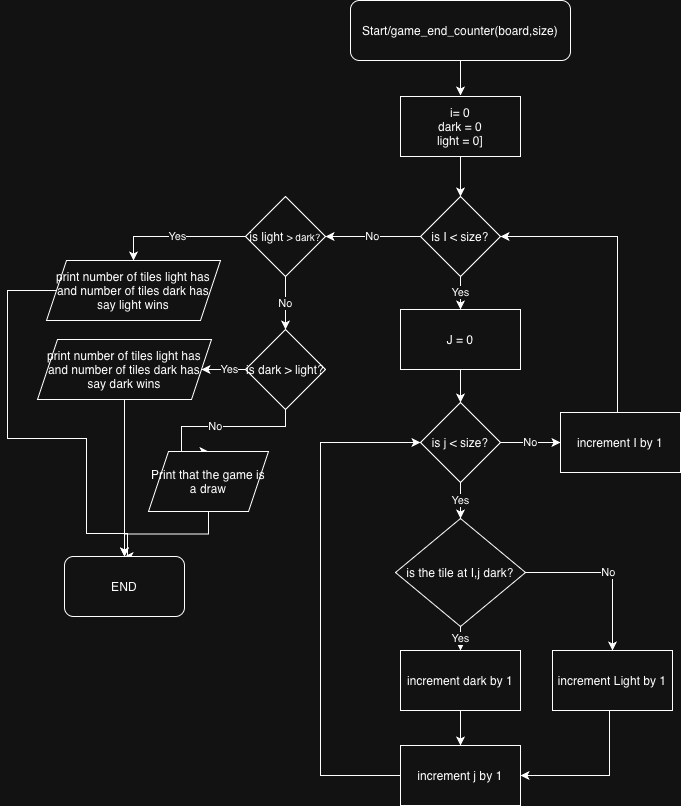

The diagram above was exported from draw.io. Its source (the exported page's mxGraphModel, read from the mxfile embedded in the PNG):
<mxGraphModel dx="1307" dy="662" grid="0" gridSize="10" guides="1" tooltips="1" connect="1" arrows="1" fold="1" page="1" pageScale="1" pageWidth="827" pageHeight="1169" math="0" shadow="0">
  <root>
    <mxCell id="0" />
    <mxCell id="1" parent="0" />
    <mxCell id="q6o_mBuD9Iw8I7cIJ9UU-1" edge="1" parent="1" source="q6o_mBuD9Iw8I7cIJ9UU-2" style="edgeStyle=orthogonalEdgeStyle;rounded=0;orthogonalLoop=1;jettySize=auto;html=1;">
      <mxGeometry relative="1" as="geometry">
        <mxPoint x="281" y="117" as="targetPoint" />
      </mxGeometry>
    </mxCell>
    <mxCell id="q6o_mBuD9Iw8I7cIJ9UU-2" parent="1" style="rounded=1;whiteSpace=wrap;html=1;" value="Start/game_end_counter(board,size)" vertex="1">
      <mxGeometry height="60" width="220" x="171" y="22" as="geometry" />
    </mxCell>
    <mxCell id="q6o_mBuD9Iw8I7cIJ9UU-3" edge="1" parent="1" source="q6o_mBuD9Iw8I7cIJ9UU-4" style="edgeStyle=orthogonalEdgeStyle;rounded=0;orthogonalLoop=1;jettySize=auto;html=1;entryX=0.5;entryY=0;entryDx=0;entryDy=0;" target="q6o_mBuD9Iw8I7cIJ9UU-7">
      <mxGeometry relative="1" as="geometry" />
    </mxCell>
    <mxCell id="q6o_mBuD9Iw8I7cIJ9UU-4" parent="1" style="rounded=0;whiteSpace=wrap;html=1;" value="i= 0&lt;div&gt;dark = 0&lt;/div&gt;&lt;div&gt;light = 0]&lt;/div&gt;" vertex="1">
      <mxGeometry height="60" width="120" x="221" y="118" as="geometry" />
    </mxCell>
    <mxCell id="q6o_mBuD9Iw8I7cIJ9UU-5" edge="1" parent="1" source="q6o_mBuD9Iw8I7cIJ9UU-7" style="edgeStyle=orthogonalEdgeStyle;rounded=0;orthogonalLoop=1;jettySize=auto;html=1;entryX=0.5;entryY=0;entryDx=0;entryDy=0;" target="q6o_mBuD9Iw8I7cIJ9UU-9" value="Yes">
      <mxGeometry relative="1" as="geometry" />
    </mxCell>
    <mxCell id="q6o_mBuD9Iw8I7cIJ9UU-6" edge="1" parent="1" source="q6o_mBuD9Iw8I7cIJ9UU-7" style="edgeStyle=orthogonalEdgeStyle;rounded=0;orthogonalLoop=1;jettySize=auto;html=1;entryX=1;entryY=0.5;entryDx=0;entryDy=0;" target="q6o_mBuD9Iw8I7cIJ9UU-28" value="No">
      <mxGeometry relative="1" as="geometry">
        <mxPoint x="175" y="258" as="targetPoint" />
      </mxGeometry>
    </mxCell>
    <mxCell id="q6o_mBuD9Iw8I7cIJ9UU-7" parent="1" style="rhombus;whiteSpace=wrap;html=1;" value="is I &amp;lt; size?" vertex="1">
      <mxGeometry height="80" width="80" x="241" y="218" as="geometry" />
    </mxCell>
    <mxCell id="q6o_mBuD9Iw8I7cIJ9UU-8" edge="1" parent="1" source="q6o_mBuD9Iw8I7cIJ9UU-9" style="edgeStyle=orthogonalEdgeStyle;rounded=0;orthogonalLoop=1;jettySize=auto;html=1;entryX=0.5;entryY=0;entryDx=0;entryDy=0;" target="q6o_mBuD9Iw8I7cIJ9UU-12">
      <mxGeometry relative="1" as="geometry" />
    </mxCell>
    <mxCell id="q6o_mBuD9Iw8I7cIJ9UU-9" parent="1" style="rounded=0;whiteSpace=wrap;html=1;" value="J = 0" vertex="1">
      <mxGeometry height="60" width="120" x="221" y="331" as="geometry" />
    </mxCell>
    <mxCell id="q6o_mBuD9Iw8I7cIJ9UU-10" edge="1" parent="1" source="q6o_mBuD9Iw8I7cIJ9UU-12" style="edgeStyle=orthogonalEdgeStyle;rounded=0;orthogonalLoop=1;jettySize=auto;html=1;entryX=0.5;entryY=0;entryDx=0;entryDy=0;" target="q6o_mBuD9Iw8I7cIJ9UU-15" value="Yes">
      <mxGeometry relative="1" as="geometry" />
    </mxCell>
    <mxCell id="q6o_mBuD9Iw8I7cIJ9UU-11" edge="1" parent="1" source="q6o_mBuD9Iw8I7cIJ9UU-12" style="edgeStyle=orthogonalEdgeStyle;rounded=0;orthogonalLoop=1;jettySize=auto;html=1;entryX=0;entryY=0.5;entryDx=0;entryDy=0;" target="q6o_mBuD9Iw8I7cIJ9UU-21" value="No">
      <mxGeometry relative="1" as="geometry" />
    </mxCell>
    <mxCell id="q6o_mBuD9Iw8I7cIJ9UU-12" parent="1" style="rhombus;whiteSpace=wrap;html=1;" value="is j &amp;lt; size?" vertex="1">
      <mxGeometry height="80" width="80" x="241" y="424" as="geometry" />
    </mxCell>
    <mxCell id="q6o_mBuD9Iw8I7cIJ9UU-13" edge="1" parent="1" source="q6o_mBuD9Iw8I7cIJ9UU-15" style="edgeStyle=orthogonalEdgeStyle;rounded=0;orthogonalLoop=1;jettySize=auto;html=1;entryX=0.5;entryY=0;entryDx=0;entryDy=0;" target="q6o_mBuD9Iw8I7cIJ9UU-17" value="Yes">
      <mxGeometry relative="1" as="geometry" />
    </mxCell>
    <mxCell id="q6o_mBuD9Iw8I7cIJ9UU-26" edge="1" parent="1" source="q6o_mBuD9Iw8I7cIJ9UU-15" style="edgeStyle=orthogonalEdgeStyle;rounded=0;orthogonalLoop=1;jettySize=auto;html=1;entryX=0.5;entryY=0;entryDx=0;entryDy=0;" target="q6o_mBuD9Iw8I7cIJ9UU-25" value="No">
      <mxGeometry relative="1" as="geometry" />
    </mxCell>
    <mxCell id="q6o_mBuD9Iw8I7cIJ9UU-15" parent="1" style="rhombus;whiteSpace=wrap;html=1;" value="is the tile at I,j dark?" vertex="1">
      <mxGeometry height="108" width="130" x="216" y="540" as="geometry" />
    </mxCell>
    <mxCell id="q6o_mBuD9Iw8I7cIJ9UU-16" edge="1" parent="1" source="q6o_mBuD9Iw8I7cIJ9UU-17" style="edgeStyle=orthogonalEdgeStyle;rounded=0;orthogonalLoop=1;jettySize=auto;html=1;entryX=0.5;entryY=0;entryDx=0;entryDy=0;" target="q6o_mBuD9Iw8I7cIJ9UU-19">
      <mxGeometry relative="1" as="geometry" />
    </mxCell>
    <mxCell id="q6o_mBuD9Iw8I7cIJ9UU-17" parent="1" style="rounded=0;whiteSpace=wrap;html=1;" value="increment dark by 1" vertex="1">
      <mxGeometry height="60" width="120" x="221" y="672" as="geometry" />
    </mxCell>
    <mxCell id="q6o_mBuD9Iw8I7cIJ9UU-18" edge="1" parent="1" source="q6o_mBuD9Iw8I7cIJ9UU-19" style="edgeStyle=orthogonalEdgeStyle;rounded=0;orthogonalLoop=1;jettySize=auto;html=1;entryX=0;entryY=0.5;entryDx=0;entryDy=0;" target="q6o_mBuD9Iw8I7cIJ9UU-12">
      <mxGeometry relative="1" as="geometry">
        <Array as="points">
          <mxPoint x="141" y="797" />
          <mxPoint x="141" y="464" />
        </Array>
      </mxGeometry>
    </mxCell>
    <mxCell id="q6o_mBuD9Iw8I7cIJ9UU-19" parent="1" style="rounded=0;whiteSpace=wrap;html=1;" value="increment j by 1" vertex="1">
      <mxGeometry height="60" width="120" x="221" y="767" as="geometry" />
    </mxCell>
    <mxCell id="q6o_mBuD9Iw8I7cIJ9UU-20" edge="1" parent="1" source="q6o_mBuD9Iw8I7cIJ9UU-21" style="edgeStyle=orthogonalEdgeStyle;rounded=0;orthogonalLoop=1;jettySize=auto;html=1;entryX=1;entryY=0.5;entryDx=0;entryDy=0;" target="q6o_mBuD9Iw8I7cIJ9UU-7">
      <mxGeometry relative="1" as="geometry">
        <Array as="points">
          <mxPoint x="438" y="258" />
        </Array>
      </mxGeometry>
    </mxCell>
    <mxCell id="q6o_mBuD9Iw8I7cIJ9UU-21" parent="1" style="rounded=0;whiteSpace=wrap;html=1;" value="increment I by 1" vertex="1">
      <mxGeometry height="60" width="120" x="381" y="434" as="geometry" />
    </mxCell>
    <mxCell id="q6o_mBuD9Iw8I7cIJ9UU-27" edge="1" parent="1" source="q6o_mBuD9Iw8I7cIJ9UU-25" style="edgeStyle=orthogonalEdgeStyle;rounded=0;orthogonalLoop=1;jettySize=auto;html=1;entryX=1;entryY=0.5;entryDx=0;entryDy=0;" target="q6o_mBuD9Iw8I7cIJ9UU-19">
      <mxGeometry relative="1" as="geometry">
        <Array as="points">
          <mxPoint x="430" y="797" />
        </Array>
      </mxGeometry>
    </mxCell>
    <mxCell id="q6o_mBuD9Iw8I7cIJ9UU-25" parent="1" style="rounded=0;whiteSpace=wrap;html=1;" value="increment Light by 1" vertex="1">
      <mxGeometry height="60" width="120" x="373" y="672" as="geometry" />
    </mxCell>
    <mxCell id="q6o_mBuD9Iw8I7cIJ9UU-30" edge="1" parent="1" source="q6o_mBuD9Iw8I7cIJ9UU-28" style="edgeStyle=orthogonalEdgeStyle;rounded=0;orthogonalLoop=1;jettySize=auto;html=1;entryX=0.5;entryY=0;entryDx=0;entryDy=0;" target="q6o_mBuD9Iw8I7cIJ9UU-29" value="Yes">
      <mxGeometry relative="1" as="geometry" />
    </mxCell>
    <mxCell id="q6o_mBuD9Iw8I7cIJ9UU-32" edge="1" parent="1" source="q6o_mBuD9Iw8I7cIJ9UU-28" style="edgeStyle=orthogonalEdgeStyle;rounded=0;orthogonalLoop=1;jettySize=auto;html=1;entryX=0.5;entryY=0;entryDx=0;entryDy=0;" target="q6o_mBuD9Iw8I7cIJ9UU-31" value="No">
      <mxGeometry relative="1" as="geometry" />
    </mxCell>
    <mxCell id="q6o_mBuD9Iw8I7cIJ9UU-28" parent="1" style="rhombus;whiteSpace=wrap;html=1;" value="is light &lt;font size=&quot;1&quot;&gt;&amp;gt; dark?&lt;/font&gt;" vertex="1">
      <mxGeometry height="80" width="80" x="66" y="218" as="geometry" />
    </mxCell>
    <mxCell id="q6o_mBuD9Iw8I7cIJ9UU-40" edge="1" parent="1" source="q6o_mBuD9Iw8I7cIJ9UU-29" style="edgeStyle=orthogonalEdgeStyle;rounded=0;orthogonalLoop=1;jettySize=auto;html=1;entryX=0.5;entryY=0;entryDx=0;entryDy=0;" target="q6o_mBuD9Iw8I7cIJ9UU-37">
      <mxGeometry relative="1" as="geometry">
        <Array as="points">
          <mxPoint x="-172" y="312" />
          <mxPoint x="-172" y="460" />
          <mxPoint x="-93" y="460" />
          <mxPoint x="-93" y="555" />
          <mxPoint x="-52" y="555" />
        </Array>
      </mxGeometry>
    </mxCell>
    <mxCell id="q6o_mBuD9Iw8I7cIJ9UU-29" parent="1" style="shape=parallelogram;perimeter=parallelogramPerimeter;whiteSpace=wrap;html=1;fixedSize=1;" value="print number of tiles light has and number of tiles dark has say light wins" vertex="1">
      <mxGeometry height="60" width="174" x="-133" y="282" as="geometry" />
    </mxCell>
    <mxCell id="q6o_mBuD9Iw8I7cIJ9UU-34" edge="1" parent="1" source="q6o_mBuD9Iw8I7cIJ9UU-31" style="edgeStyle=orthogonalEdgeStyle;rounded=0;orthogonalLoop=1;jettySize=auto;html=1;entryX=1;entryY=0.5;entryDx=0;entryDy=0;" target="q6o_mBuD9Iw8I7cIJ9UU-33" value="Yes">
      <mxGeometry relative="1" as="geometry" />
    </mxCell>
    <mxCell id="q6o_mBuD9Iw8I7cIJ9UU-36" edge="1" parent="1" source="q6o_mBuD9Iw8I7cIJ9UU-31" style="edgeStyle=orthogonalEdgeStyle;rounded=0;orthogonalLoop=1;jettySize=auto;html=1;entryX=0.5;entryY=0;entryDx=0;entryDy=0;" target="q6o_mBuD9Iw8I7cIJ9UU-35" value="No">
      <mxGeometry relative="1" as="geometry">
        <Array as="points">
          <mxPoint x="106" y="448" />
          <mxPoint x="2" y="448" />
        </Array>
      </mxGeometry>
    </mxCell>
    <mxCell id="q6o_mBuD9Iw8I7cIJ9UU-31" parent="1" style="rhombus;whiteSpace=wrap;html=1;" value="is dark &amp;gt; light?" vertex="1">
      <mxGeometry height="80" width="80" x="66" y="351" as="geometry" />
    </mxCell>
    <mxCell id="q6o_mBuD9Iw8I7cIJ9UU-39" edge="1" parent="1" source="q6o_mBuD9Iw8I7cIJ9UU-33" style="edgeStyle=orthogonalEdgeStyle;rounded=0;orthogonalLoop=1;jettySize=auto;html=1;entryX=0.5;entryY=0;entryDx=0;entryDy=0;" target="q6o_mBuD9Iw8I7cIJ9UU-37">
      <mxGeometry relative="1" as="geometry" />
    </mxCell>
    <mxCell id="q6o_mBuD9Iw8I7cIJ9UU-33" parent="1" style="shape=parallelogram;perimeter=parallelogramPerimeter;whiteSpace=wrap;html=1;fixedSize=1;" value="print number of tiles light has and number of tiles dark has say dark wins" vertex="1">
      <mxGeometry height="60" width="174" x="-142" y="361" as="geometry" />
    </mxCell>
    <mxCell id="q6o_mBuD9Iw8I7cIJ9UU-38" edge="1" parent="1" source="q6o_mBuD9Iw8I7cIJ9UU-35" style="edgeStyle=orthogonalEdgeStyle;rounded=0;orthogonalLoop=1;jettySize=auto;html=1;entryX=0.5;entryY=0;entryDx=0;entryDy=0;" target="q6o_mBuD9Iw8I7cIJ9UU-37">
      <mxGeometry relative="1" as="geometry" />
    </mxCell>
    <mxCell id="q6o_mBuD9Iw8I7cIJ9UU-35" parent="1" style="shape=parallelogram;perimeter=parallelogramPerimeter;whiteSpace=wrap;html=1;fixedSize=1;" value="Print that the game is a draw" vertex="1">
      <mxGeometry height="60" width="120" x="-31" y="473" as="geometry" />
    </mxCell>
    <mxCell id="q6o_mBuD9Iw8I7cIJ9UU-37" parent="1" style="rounded=1;whiteSpace=wrap;html=1;" value="END" vertex="1">
      <mxGeometry height="60" width="120" x="-115" y="578" as="geometry" />
    </mxCell>
  </root>
</mxGraphModel>